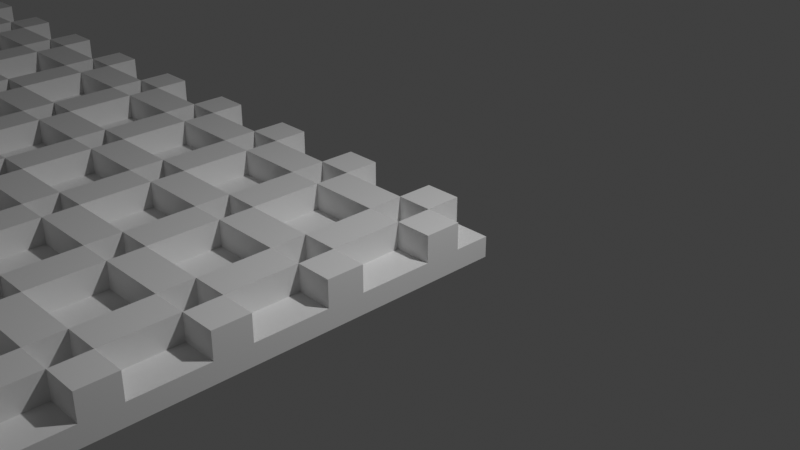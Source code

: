 # Source: tiles.blend  (saved by Blender 3.0.42; exported with 4.5.12 LTS)
import bpy
from mathutils import Matrix  # noqa: F401  (used for matrix-valued properties, if any)

bpy.ops.wm.read_factory_settings(use_empty=True)
scene = bpy.context.scene
scene.name = 'Scene'

# ---- collections
col_collection = bpy.data.collections.new('Collection'); scene.collection.children.link(col_collection)

# ---- materials (node trees are filled in below, after node groups)
mat_material = bpy.data.materials.new('Material')
mat_material.alpha_threshold = 0.0
mat_material.use_transparent_shadow = False
mat_material.line_color = (0.0, 0.0, 0.0, 1.0)

# ---- material node trees
mat_material.use_nodes = True; mat_material.node_tree.nodes.clear()
_N = mat_material.node_tree.nodes; _L = mat_material.node_tree.links
n0 = _N.new('ShaderNodeOutputMaterial'); n0.name = 'Material Output'; n0.location = (300, 300)
n1 = _N.new('ShaderNodeBsdfPrincipled'); n1.name = 'Principled BSDF'; n1.location = (10, 300)
n1.distribution = 'GGX'
n1.subsurface_method = 'RANDOM_WALK_SKIN'
n1.inputs[2].default_value = 0.4
n1.inputs[3].default_value = 1.45
n1.inputs[27].default_value = (0.0, 0.0, 0.0, 1.0)
n1.inputs[28].default_value = 1.0
_L.new(n1.outputs[0], n0.inputs[0])
n0.is_active_output = True

# ---- world
world_world = bpy.data.worlds.new('World'); scene.world = world_world
world_world.use_nodes = True; world_world.node_tree.nodes.clear()
_N = world_world.node_tree.nodes; _L = world_world.node_tree.links
n0 = _N.new('ShaderNodeOutputWorld'); n0.name = 'World Output'; n0.location = (300, 300)
n1 = _N.new('ShaderNodeBackground'); n1.name = 'Background'; n1.location = (10, 300)
n1.inputs[0].default_value = (0.05088, 0.05088, 0.05088, 1.0)
_L.new(n1.outputs[0], n0.inputs[0])
n0.is_active_output = True
world_world.color = (0.05088, 0.05088, 0.05088)
world_world.use_sun_shadow = False
world_world.sun_shadow_jitter_overblur = 0.0

# ---- cameras
cam_camera = bpy.data.cameras.new('Camera')
cam_camera.clip_end = 100.0
cam_camera.ortho_scale = 7.314

# ---- lights
light_light = bpy.data.lights.new('Light', 'POINT')
light_light.transmission_factor = 0.0
light_light.energy = 1000.0
light_light.shadow_soft_size = 0.1
light_light.shadow_maximum_resolution = 0.006
light_light.use_absolute_resolution = True

# ---- meshes
me_cube = bpy.data.meshes.new('Cube')
me_cube.from_pydata([(0.2089, -0.2089, -0.1892), (0.2089, -0.2089, -0.4218), (-0.2089, 0.2089, -0.1892), (-0.2089, 0.2089, -0.4218), (-0.2089, -0.2089, -0.1892), (-0.2089, -0.2089, -0.4218), (0.2089, 0.2089, -0.1892), (0.2089, 0.2089, -0.4218), (0.6267, -0.2089, -0.1892), (0.6267, -0.2089, -0.4218), (0.2089, -0.6267, -0.1892), (0.2089, -0.6267, -0.4218), (-0.6267, 0.2089, -0.4218), (-0.6267, -0.2089, -0.4218), (-0.6267, -0.2089, -0.1892), (-0.6267, 0.2089, -0.1892), (0.2089, 0.6267, -0.4218), (-0.2089, 0.6267, -0.4218), (0.2089, 0.6267, -0.1892), (-0.2089, 0.6267, -0.1892), (-0.2089, 0.2089, 0.1108), (0.2089, 0.2089, 0.1108), (0.2089, -0.2089, 0.1108), (-0.2089, -0.2089, 0.1108), (0.6267, 0.2089, 0.1108), (0.6267, -0.2089, 0.1108), (0.2089, -0.6267, 0.1108), (-0.2089, -0.6267, 0.1108), (-0.6267, -0.2089, 0.1108), (-0.6267, 0.2089, 0.1108), (-0.2089, 0.6267, 0.1108), (0.2089, 0.6267, 0.1108), (-0.2089, -0.6267, -0.4218), (-0.2089, -0.6267, -0.1892), (-0.6267, -0.6267, -0.4218), (-0.6267, -0.6267, -0.1892), (0.6267, -0.6267, -0.1892), (0.6267, -0.6267, -0.4218), (0.6267, 0.2089, -0.1892), (0.6267, 0.2089, -0.4218), (0.6267, 0.6267, -0.1892), (0.6267, 0.6267, -0.4218), (-0.6267, 0.6267, -0.1892), (-0.6267, 0.6267, -0.4218)], [], [(6, 2, 4, 0), (3, 5, 13, 12), (3, 7, 1, 5), (6, 7, 39, 38), (1, 7, 39, 9), (39, 38, 8, 9), (0, 4, 23, 22), (1, 9, 37, 11), (11, 10, 33, 32), (1, 0, 10, 11), (5, 1, 11, 32), (4, 33, 27, 23), (13, 14, 15, 12), (18, 19, 30, 31), (15, 2, 19, 42), (13, 5, 32, 34), (17, 19, 18, 16), (3, 2, 19, 17), (7, 3, 17, 16), (15, 14, 28, 29), (21, 22, 25, 24), (22, 23, 27, 26), (23, 20, 29, 28), (20, 21, 31, 30), (0, 8, 25, 22), (10, 0, 22, 26), (6, 18, 31, 21), (6, 0, 22, 21), (38, 6, 21, 24), (4, 2, 20, 23), (2, 15, 29, 20), (19, 2, 20, 30), (2, 6, 21, 20), (14, 4, 23, 28), (8, 38, 24, 25), (33, 10, 26, 27), (32, 33, 35, 34), (5, 4, 33, 32), (4, 14, 35, 33), (14, 13, 34, 35), (10, 11, 37, 36), (9, 8, 36, 37), (8, 0, 10, 36), (38, 39, 41, 40), (18, 6, 38, 40), (16, 18, 40, 41), (7, 16, 41, 39), (19, 17, 43, 42), (12, 15, 42, 43), (3, 12, 43, 17)])
_uv = me_cube.uv_layers.new(name='UVMap')
_uv.uv.foreach_set('vector', [0.625, 0.5, 0.875, 0.5, 0.875, 0.75, 0.625, 0.75, 0.125, 0.5, 0.125, 0.75, 0.125, 0.75, 0.125, 0.5, 0.125, 0.5, 0.375, 0.5, 0.375, 0.75, 0.125, 0.75, 0.625, 0.5, 0.375, 0.5, 0.375, 0.5, 0.625, 0.5, 0.375, 0.75, 0.375, 0.5, 0.375, 0.5, 0.375, 0.75, 0.375, 0.5, 0.625, 0.5, 0.625, 0.75, 0.375, 0.75, 0.625, 0.75, 0.875, 0.75, 0.875, 0.75, 0.625, 0.75, 0.375, 0.75, 0.375, 0.75, 0.375, 0.75, 0.375, 0.75, 0.375, 0.75, 0.625, 0.75, 0.625, 1.0, 0.375, 1.0, 0.375, 0.75, 0.625, 0.75, 0.625, 0.75, 0.375, 0.75, 0.125, 0.75, 0.375, 0.75, 0.375, 0.75, 0.125, 0.75, 0.625, 0.0, 0.625, 0.0, 0.625, 0.0, 0.625, 0.0, 0.375, 0.0, 0.625, 0.0, 0.625, 0.25, 0.375, 0.25, 0.625, 0.5, 0.625, 0.25, 0.625, 0.25, 0.625, 0.5, 0.625, 0.25, 0.625, 0.25, 0.625, 0.25, 0.625, 0.25, 0.125, 0.75, 0.125, 0.75, 0.125, 0.75, 0.125, 0.75, 0.375, 0.25, 0.625, 0.25, 0.625, 0.5, 0.375, 0.5, 0.375, 0.25, 0.625, 0.25, 0.625, 0.25, 0.375, 0.25, 0.375, 0.5, 0.125, 0.5, 0.125, 0.5, 0.375, 0.5, 0.625, 0.25, 0.625, 0.0, 0.625, 0.0, 0.625, 0.25, 0.625, 0.5, 0.625, 0.75, 0.625, 0.75, 0.625, 0.5, 0.625, 0.75, 0.875, 0.75, 0.875, 0.75, 0.625, 0.75, 0.875, 0.75, 0.875, 0.5, 0.875, 0.5, 0.875, 0.75, 0.875, 0.5, 0.625, 0.5, 0.625, 0.5, 0.875, 0.5, 0.625, 0.75, 0.625, 0.75, 0.625, 0.75, 0.625, 0.75, 0.625, 0.75, 0.625, 0.75, 0.625, 0.75, 0.625, 0.75, 0.625, 0.5, 0.625, 0.5, 0.625, 0.5, 0.625, 0.5, 0.625, 0.5, 0.625, 0.75, 0.625, 0.75, 0.625, 0.5, 0.625, 0.5, 0.625, 0.5, 0.625, 0.5, 0.625, 0.5, 0.875, 0.75, 0.875, 0.5, 0.875, 0.5, 0.875, 0.75, 0.625, 0.25, 0.625, 0.25, 0.625, 0.25, 0.625, 0.25, 0.625, 0.25, 0.625, 0.25, 0.625, 0.25, 0.625, 0.25, 0.875, 0.5, 0.625, 0.5, 0.625, 0.5, 0.875, 0.5, 0.625, 0.0, 0.625, 0.0, 0.625, 0.0, 0.625, 0.0, 0.625, 0.75, 0.625, 0.5, 0.625, 0.5, 0.625, 0.75, 0.625, 1.0, 0.625, 0.75, 0.625, 0.75, 0.625, 1.0, 0.375, 0.0, 0.625, 0.0, 0.625, 0.0, 0.375, 0.0, 0.375, 0.0, 0.625, 0.0, 0.625, 0.0, 0.375, 0.0, 0.625, 0.0, 0.625, 0.0, 0.625, 0.0, 0.625, 0.0, 0.625, 0.0, 0.375, 0.0, 0.375, 0.0, 0.625, 0.0, 0.625, 0.75, 0.375, 0.75, 0.375, 0.75, 0.625, 0.75, 0.375, 0.75, 0.625, 0.75, 0.625, 0.75, 0.375, 0.75, 0.625, 0.75, 0.625, 0.75, 0.625, 0.75, 0.625, 0.75, 0.625, 0.5, 0.375, 0.5, 0.375, 0.5, 0.625, 0.5, 0.625, 0.5, 0.625, 0.5, 0.625, 0.5, 0.625, 0.5, 0.375, 0.5, 0.625, 0.5, 0.625, 0.5, 0.375, 0.5, 0.375, 0.5, 0.375, 0.5, 0.375, 0.5, 0.375, 0.5, 0.625, 0.25, 0.375, 0.25, 0.375, 0.25, 0.625, 0.25, 0.375, 0.25, 0.625, 0.25, 0.625, 0.25, 0.375, 0.25, 0.125, 0.5, 0.125, 0.5, 0.125, 0.5, 0.125, 0.5])
me_cube.materials.append(mat_material)
me_cube.use_remesh_preserve_volume = False
me_cube.use_remesh_preserve_attributes = False
me_cube.use_mirror_vertex_groups = False
me_cube.update()

# ---- objects
ob_cube = bpy.data.objects.new('Cube', me_cube)
ob_light = bpy.data.objects.new('Light', light_light)
ob_camera = bpy.data.objects.new('Camera', cam_camera)

# ---- transforms, parenting, visibility, modifiers, constraints
ob_cube.location = (0.0, 0.0, 0.0)
ob_cube.lock_rotations_4d = False
ob_cube.empty_display_type = 'ARROWS'
ob_cube.lineart.crease_threshold = 0.0
_m = ob_cube.modifiers.new('Array', 'ARRAY')
_m.count = 10
_m.relative_offset_displace = (-1.0, 0.0, 0.0)
_m = ob_cube.modifiers.new('Array.001', 'ARRAY')
_m.count = 10
_m.relative_offset_displace = (0.0, -1.0, 0.0)
ob_light.location = (4.076, 1.005, 5.904)
ob_light.rotation_euler = (0.6503, 0.05522, 1.866)
ob_light.lock_rotations_4d = False
ob_light.empty_display_type = 'ARROWS'
ob_light.color = (0.0, 0.0, 0.0, 0.0)
ob_light.lineart.crease_threshold = 0.0
ob_camera.location = (7.359, -6.926, 4.958)
ob_camera.rotation_euler = (1.109, 0.0, 0.8149)
ob_camera.lock_rotations_4d = False
ob_camera.empty_display_type = 'ARROWS'
ob_camera.color = (0.0, 0.0, 0.0, 0.0)
ob_camera.display_type = 'WIRE'
ob_camera.lineart.crease_threshold = 0.0

# ---- collection membership
col_collection.objects.link(ob_cube)
col_collection.objects.link(ob_light)
col_collection.objects.link(ob_camera)

# ---- scene / render settings (as saved in the file)
scene.camera = ob_camera
scene.frame_start = 1; scene.frame_end = 250; scene.frame_set(1)
scene.render.engine = 'BLENDER_EEVEE_NEXT'
scene.cycles.sampling_pattern = 'TABULATED_SOBOL'
scene.cycles.use_light_tree = False
scene.view_settings.view_transform = 'Standard'
bpy.context.view_layer.update()
